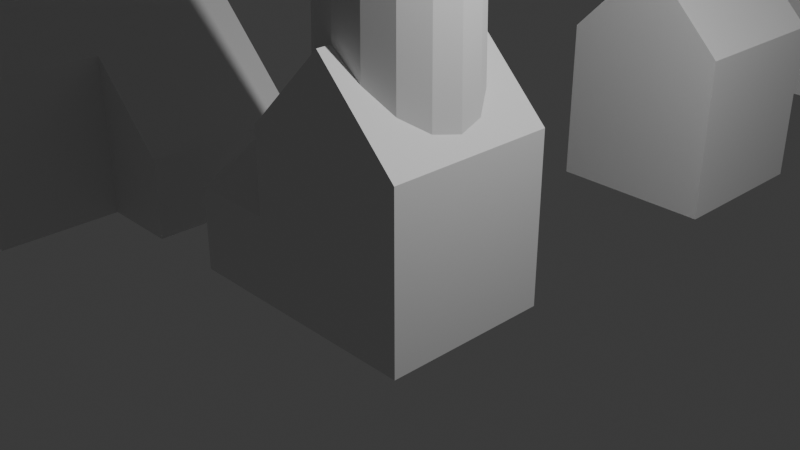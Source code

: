 # Source: 1.13_-_Making_a_Lighthouse.blend  (saved by Blender 4.2.66; exported with 4.5.12 LTS)
import bpy
from mathutils import Matrix  # noqa: F401  (used for matrix-valued properties, if any)

bpy.ops.wm.read_factory_settings(use_empty=True)
scene = bpy.context.scene
scene.name = 'Scene'

# ---- collections
col_collection = bpy.data.collections.new('Collection'); scene.collection.children.link(col_collection)
col_houses = bpy.data.collections.new('Houses'); scene.collection.children.link(col_houses)

# ---- materials (node trees are filled in below, after node groups)
mat_material = bpy.data.materials.new('Material')
mat_material.alpha_threshold = 0.0
mat_material.use_transparent_shadow = False
mat_material.roughness = 0.5
mat_material.line_color = (0.0, 0.0, 0.0, 1.0)

# ---- material node trees
mat_material.use_nodes = True; mat_material.node_tree.nodes.clear()
_N = mat_material.node_tree.nodes; _L = mat_material.node_tree.links
n0 = _N.new('ShaderNodeOutputMaterial'); n0.name = 'Material Output'; n0.location = (300, 300)
n1 = _N.new('ShaderNodeBsdfPrincipled'); n1.name = 'Principled BSDF'; n1.location = (10, 300)
n1.inputs[3].default_value = 1.45
_L.new(n1.outputs[0], n0.inputs[0])
n0.is_active_output = True

# ---- world
world_world = bpy.data.worlds.new('World'); scene.world = world_world
world_world.use_nodes = True; world_world.node_tree.nodes.clear()
_N = world_world.node_tree.nodes; _L = world_world.node_tree.links
n0 = _N.new('ShaderNodeOutputWorld'); n0.name = 'World Output'; n0.location = (300, 300)
n1 = _N.new('ShaderNodeBackground'); n1.name = 'Background'; n1.location = (10, 300)
n1.inputs[0].default_value = (0.05088, 0.05088, 0.05088, 1.0)
_L.new(n1.outputs[0], n0.inputs[0])
n0.is_active_output = True
world_world.color = (0.05088, 0.05088, 0.05088)
world_world.sun_shadow_jitter_overblur = 0.0

# ---- cameras
cam_camera = bpy.data.cameras.new('Camera')
cam_camera.clip_end = 100.0
cam_camera.ortho_scale = 7.314

# ---- lights
light_light = bpy.data.lights.new('Light', 'POINT')
light_light.energy = 1000.0
light_light.shadow_soft_size = 0.1

# ---- meshes
me_cylinder_001 = bpy.data.meshes.new('Cylinder.001')
me_cylinder_001.from_pydata([(0.0, 1.0, -1.0), (0.0, 0.8423, 1.0), (0.3827, 0.9239, -1.0), (0.3223, 0.7782, 1.0), (0.7071, 0.7071, -1.0), (0.5956, 0.5956, 1.0), (0.9239, 0.3827, -1.0), (0.7782, 0.3223, 1.0), (1.0, 0.0, -1.0), (0.8423, 0.0, 1.0), (0.9239, -0.3827, -1.0), (0.7782, -0.3223, 1.0), (0.7071, -0.7071, -1.0), (0.5956, -0.5956, 1.0), (0.3827, -0.9239, -1.0), (0.3223, -0.7782, 1.0), (0.0, -1.0, -1.0), (0.0, -0.8423, 1.0), (-0.3827, -0.9239, -1.0), (-0.3223, -0.7782, 1.0), (-0.7071, -0.7071, -1.0), (-0.5956, -0.5956, 1.0), (-0.9239, -0.3827, -1.0), (-0.7782, -0.3223, 1.0), (-1.0, 0.0, -1.0), (-0.8423, 0.0, 1.0), (-0.9239, 0.3827, -1.0), (-0.7782, 0.3223, 1.0), (-0.7071, 0.7071, -1.0), (-0.5956, 0.5956, 1.0), (-0.3827, 0.9239, -1.0), (-0.3223, 0.7782, 1.0), (0.3827, 0.9239, 1.0), (0.0, 1.0, 1.0), (0.7071, 0.7071, 1.0), (0.9239, 0.3827, 1.0), (1.0, 0.0, 1.0), (0.9239, -0.3827, 1.0), (0.7071, -0.7071, 1.0), (0.3827, -0.9239, 1.0), (0.0, -1.0, 1.0), (-0.3827, -0.9239, 1.0), (-0.7071, -0.7071, 1.0), (-0.9239, -0.3827, 1.0), (-1.0, 0.0, 1.0), (-0.9239, 0.3827, 1.0), (-0.7071, 0.7071, 1.0), (-0.3827, 0.9239, 1.0), (0.2801, 0.6762, 6.991), (8.882e-08, 0.7319, 6.991), (0.5175, 0.5175, 6.991), (0.6762, 0.2801, 6.991), (0.7319, 1.465e-09, 6.991), (0.6762, -0.2801, 6.991), (0.5175, -0.5175, 6.991), (0.2801, -0.6762, 6.991), (8.882e-08, -0.7319, 6.991), (-0.2801, -0.6762, 6.991), (-0.5175, -0.5175, 6.991), (-0.6762, -0.2801, 6.991), (-0.7319, 1.465e-09, 6.991), (-0.6762, 0.2801, 6.991), (-0.5175, 0.5175, 6.991), (-0.2801, 0.6762, 6.991), (0.3393, 0.8191, 6.991), (9.295e-08, 0.8866, 6.991), (0.6269, 0.6269, 6.991), (0.8191, 0.3393, 6.991), (0.8866, 3.153e-09, 6.991), (0.8191, -0.3393, 6.991), (0.6269, -0.6269, 6.991), (0.3393, -0.8191, 6.991), (9.295e-08, -0.8866, 6.991), (-0.3393, -0.8191, 6.991), (-0.6269, -0.6269, 6.991), (-0.8191, -0.3393, 6.991), (-0.8866, 3.153e-09, 6.991), (-0.8191, 0.3393, 6.991), (-0.6269, 0.6269, 6.991), (-0.3393, 0.8191, 6.991), (0.2472, 0.5967, 7.257), (1.032e-07, 0.6459, 7.257), (0.4567, 0.4567, 7.257), (0.5967, 0.2472, 7.257), (0.6459, 3.127e-09, 7.257), (0.5967, -0.2472, 7.257), (0.4567, -0.4567, 7.257), (0.2472, -0.5967, 7.257), (1.032e-07, -0.6459, 7.257), (-0.2472, -0.5967, 7.257), (-0.4567, -0.4567, 7.257), (-0.5967, -0.2472, 7.257), (-0.6459, 3.127e-09, 7.257), (-0.5967, 0.2472, 7.257), (-0.4567, 0.4567, 7.257), (-0.2472, 0.5967, 7.257), (0.3393, 0.8191, 7.257), (1.07e-07, 0.8866, 7.257), (0.6269, 0.6269, 7.257), (0.8191, 0.3393, 7.257), (0.8866, 3.153e-09, 7.257), (0.8191, -0.3393, 7.257), (0.6269, -0.6269, 7.257), (0.3393, -0.8191, 7.257), (1.07e-07, -0.8866, 7.257), (-0.3393, -0.8191, 7.257), (-0.6269, -0.6269, 7.257), (-0.8191, -0.3393, 7.257), (-0.8866, 3.153e-09, 7.257), (-0.8191, 0.3393, 7.257), (-0.6269, 0.6269, 7.257), (-0.3393, 0.8191, 7.257), (0.2472, 0.5967, 8.453), (4.381e-07, 0.6459, 8.453), (0.4567, 0.4567, 8.453), (0.5967, 0.2472, 8.453), (0.6459, 3.127e-09, 8.453), (0.5967, -0.2472, 8.453), (0.4567, -0.4567, 8.453), (0.2472, -0.5967, 8.453), (4.381e-07, -0.6459, 8.453), (-0.2472, -0.5967, 8.453), (-0.4567, -0.4567, 8.453), (-0.5967, -0.2472, 8.453), (-0.6459, 3.127e-09, 8.453), (-0.5967, 0.2472, 8.453), (-0.4567, 0.4567, 8.453), (-0.2472, 0.5967, 8.453), (0.3386, 0.8193, 8.453), (0.0006825, 0.8865, 8.453), (0.6251, 0.6279, 8.453), (0.8166, 0.3414, 8.453), (0.8838, 0.003429, 8.453), (0.8166, -0.3345, 8.453), (0.6251, -0.621, 8.453), (0.3386, -0.8125, 8.453), (0.0006825, -0.8797, 8.453), (-0.3373, -0.8125, 8.453), (-0.6238, -0.621, 8.453), (-0.8152, -0.3345, 8.453), (-0.8824, 0.003429, 8.453), (-0.8152, 0.3414, 8.453), (-0.6238, 0.6279, 8.453), (-0.3373, 0.8193, 8.453), (0.3386, 0.8193, 8.694), (0.0006825, 0.8865, 8.694), (0.6251, 0.6279, 8.694), (0.8166, 0.3414, 8.694), (0.8838, 0.003429, 8.694), (0.8166, -0.3345, 8.694), (0.6251, -0.621, 8.694), (0.3386, -0.8125, 8.694), (0.0006825, -0.8797, 8.694), (-0.3373, -0.8125, 8.694), (-0.6238, -0.621, 8.694), (-0.8152, -0.3345, 8.694), (-0.8824, 0.003429, 8.694), (-0.8152, 0.3414, 8.694), (-0.6238, 0.6279, 8.694), (-0.3373, 0.8193, 8.694), (4.47e-07, 0.0, 9.709), (4.47e-07, 0.0, 9.709), (4.172e-07, 0.0, 9.709), (4.172e-07, 0.0, 9.709), (4.172e-07, 7.451e-09, 9.709), (4.172e-07, 0.0, 9.709), (4.172e-07, 0.0, 9.709), (4.47e-07, 0.0, 9.709), (4.47e-07, 0.0, 9.709), (4.47e-07, 0.0, 9.709), (4.172e-07, 0.0, 9.709), (4.172e-07, 0.0, 9.709), (4.172e-07, 7.451e-09, 9.709), (4.172e-07, 0.0, 9.709), (4.172e-07, 0.0, 9.709), (4.47e-07, 0.0, 9.709)], [], [(0, 33, 32, 2), (2, 32, 34, 4), (4, 34, 35, 6), (6, 35, 36, 8), (8, 36, 37, 10), (10, 37, 38, 12), (12, 38, 39, 14), (14, 39, 40, 16), (16, 40, 41, 18), (18, 41, 42, 20), (20, 42, 43, 22), (22, 43, 44, 24), (24, 44, 45, 26), (26, 45, 46, 28), (25, 23, 59, 60), (28, 46, 47, 30), (30, 47, 33, 0), (0, 2, 4, 6, 8, 10, 12, 14, 16, 18, 20, 22, 24, 26, 28, 30), (1, 3, 32, 33), (3, 5, 34, 32), (5, 7, 35, 34), (7, 9, 36, 35), (9, 11, 37, 36), (11, 13, 38, 37), (13, 15, 39, 38), (15, 17, 40, 39), (17, 19, 41, 40), (19, 21, 42, 41), (21, 23, 43, 42), (23, 25, 44, 43), (25, 27, 45, 44), (27, 29, 46, 45), (29, 31, 47, 46), (31, 1, 33, 47), (58, 57, 73, 74), (11, 9, 52, 53), (27, 25, 60, 61), (13, 11, 53, 54), (29, 27, 61, 62), (15, 13, 54, 55), (31, 29, 62, 63), (17, 15, 55, 56), (3, 1, 49, 48), (1, 31, 63, 49), (19, 17, 56, 57), (5, 3, 48, 50), (21, 19, 57, 58), (7, 5, 50, 51), (23, 21, 58, 59), (9, 7, 51, 52), (79, 78, 110, 111), (51, 50, 66, 67), (59, 58, 74, 75), (52, 51, 67, 68), (60, 59, 75, 76), (53, 52, 68, 69), (61, 60, 76, 77), (54, 53, 69, 70), (62, 61, 77, 78), (55, 54, 70, 71), (63, 62, 78, 79), (56, 55, 71, 72), (48, 49, 65, 64), (49, 63, 79, 65), (57, 56, 72, 73), (50, 48, 64, 66), (92, 91, 123, 124), (72, 71, 103, 104), (64, 65, 97, 96), (65, 79, 111, 97), (73, 72, 104, 105), (66, 64, 96, 98), (74, 73, 105, 106), (67, 66, 98, 99), (75, 74, 106, 107), (68, 67, 99, 100), (76, 75, 107, 108), (69, 68, 100, 101), (77, 76, 108, 109), (70, 69, 101, 102), (78, 77, 109, 110), (71, 70, 102, 103), (81, 80, 96, 97), (80, 82, 98, 96), (82, 83, 99, 98), (83, 84, 100, 99), (84, 85, 101, 100), (85, 86, 102, 101), (86, 87, 103, 102), (87, 88, 104, 103), (88, 89, 105, 104), (89, 90, 106, 105), (90, 91, 107, 106), (91, 92, 108, 107), (92, 93, 109, 108), (93, 94, 110, 109), (94, 95, 111, 110), (95, 81, 97, 111), (122, 121, 137, 138), (85, 84, 116, 117), (93, 92, 124, 125), (86, 85, 117, 118), (94, 93, 125, 126), (87, 86, 118, 119), (95, 94, 126, 127), (88, 87, 119, 120), (80, 81, 113, 112), (81, 95, 127, 113), (89, 88, 120, 121), (82, 80, 112, 114), (90, 89, 121, 122), (83, 82, 114, 115), (91, 90, 122, 123), (84, 83, 115, 116), (143, 142, 158, 159), (115, 114, 130, 131), (123, 122, 138, 139), (116, 115, 131, 132), (124, 123, 139, 140), (117, 116, 132, 133), (125, 124, 140, 141), (118, 117, 133, 134), (126, 125, 141, 142), (119, 118, 134, 135), (127, 126, 142, 143), (120, 119, 135, 136), (112, 113, 129, 128), (113, 127, 143, 129), (121, 120, 136, 137), (114, 112, 128, 130), (149, 148, 164, 165), (136, 135, 151, 152), (128, 129, 145, 144), (129, 143, 159, 145), (137, 136, 152, 153), (130, 128, 144, 146), (138, 137, 153, 154), (131, 130, 146, 147), (139, 138, 154, 155), (132, 131, 147, 148), (140, 139, 155, 156), (133, 132, 148, 149), (141, 140, 156, 157), (134, 133, 149, 150), (142, 141, 157, 158), (135, 134, 150, 151), (160, 161, 175, 174, 173, 172, 171, 170, 169, 168, 167, 166, 165, 164, 163, 162), (157, 156, 172, 173), (150, 149, 165, 166), (158, 157, 173, 174), (151, 150, 166, 167), (159, 158, 174, 175), (152, 151, 167, 168), (144, 145, 161, 160), (145, 159, 175, 161), (153, 152, 168, 169), (146, 144, 160, 162), (154, 153, 169, 170), (147, 146, 162, 163), (155, 154, 170, 171), (148, 147, 163, 164), (156, 155, 171, 172)])
_uv = me_cylinder_001.uv_layers.new(name='UVMap')
_uv.uv.foreach_set('vector', [1.0, 0.5, 1.0, 1.0, 0.9375, 1.0, 0.9375, 0.5, 0.9375, 0.5, 0.9375, 1.0, 0.875, 1.0, 0.875, 0.5, 0.875, 0.5, 0.875, 1.0, 0.8125, 1.0, 0.8125, 0.5, 0.8125, 0.5, 0.8125, 1.0, 0.75, 1.0, 0.75, 0.5, 0.75, 0.5, 0.75, 1.0, 0.6875, 1.0, 0.6875, 0.5, 0.6875, 0.5, 0.6875, 1.0, 0.625, 1.0, 0.625, 0.5, 0.625, 0.5, 0.625, 1.0, 0.5625, 1.0, 0.5625, 0.5, 0.5625, 0.5, 0.5625, 1.0, 0.5, 1.0, 0.5, 0.5, 0.5, 0.5, 0.5, 1.0, 0.4375, 1.0, 0.4375, 0.5, 0.4375, 0.5, 0.4375, 1.0, 0.375, 1.0, 0.375, 0.5, 0.375, 0.5, 0.375, 1.0, 0.3125, 1.0, 0.3125, 0.5, 0.3125, 0.5, 0.3125, 1.0, 0.25, 1.0, 0.25, 0.5, 0.25, 0.5, 0.25, 1.0, 0.1875, 1.0, 0.1875, 0.5, 0.1875, 0.5, 0.1875, 1.0, 0.125, 1.0, 0.125, 0.5, 0.04785, 0.25, 0.06324, 0.1726, 0.06324, 0.1726, 0.04785, 0.25, 0.125, 0.5, 0.125, 1.0, 0.0625, 1.0, 0.0625, 0.5, 0.0625, 0.5, 0.0625, 1.0, 0.0, 1.0, 0.0, 0.5, 0.75, 0.49, 0.8418, 0.4717, 0.9197, 0.4197, 0.9717, 0.3418, 0.99, 0.25, 0.9717, 0.1582, 0.9197, 0.08029, 0.8418, 0.02827, 0.75, 0.01, 0.6582, 0.02827, 0.5803, 0.08029, 0.5283, 0.1582, 0.51, 0.25, 0.5283, 0.3418, 0.5803, 0.4197, 0.6582, 0.4717, 0.25, 0.4522, 0.3274, 0.4368, 0.3418, 0.4717, 0.25, 0.49, 0.3274, 0.4368, 0.3929, 0.3929, 0.4197, 0.4197, 0.3418, 0.4717, 0.3929, 0.3929, 0.4368, 0.3274, 0.4717, 0.3418, 0.4197, 0.4197, 0.4368, 0.3274, 0.4522, 0.25, 0.49, 0.25, 0.4717, 0.3418, 0.4522, 0.25, 0.4368, 0.1726, 0.4717, 0.1582, 0.49, 0.25, 0.4368, 0.1726, 0.3929, 0.1071, 0.4197, 0.08029, 0.4717, 0.1582, 0.3929, 0.1071, 0.3274, 0.06324, 0.3418, 0.02827, 0.4197, 0.08029, 0.3274, 0.06324, 0.25, 0.04785, 0.25, 0.01, 0.3418, 0.02827, 0.25, 0.04785, 0.1726, 0.06324, 0.1582, 0.02827, 0.25, 0.01, 0.1726, 0.06324, 0.1071, 0.1071, 0.08029, 0.08029, 0.1582, 0.02827, 0.1071, 0.1071, 0.06324, 0.1726, 0.02827, 0.1582, 0.08029, 0.08029, 0.06324, 0.1726, 0.04785, 0.25, 0.01, 0.25, 0.02827, 0.1582, 0.04785, 0.25, 0.06324, 0.3274, 0.02827, 0.3418, 0.01, 0.25, 0.06324, 0.3274, 0.1071, 0.3929, 0.08029, 0.4197, 0.02827, 0.3418, 0.1071, 0.3929, 0.1726, 0.4368, 0.1582, 0.4717, 0.08029, 0.4197, 0.1726, 0.4368, 0.25, 0.4522, 0.25, 0.49, 0.1582, 0.4717, 0.1071, 0.1071, 0.1726, 0.06324, 0.1726, 0.06324, 0.1071, 0.1071, 0.4368, 0.1726, 0.4522, 0.25, 0.4522, 0.25, 0.4368, 0.1726, 0.06324, 0.3274, 0.04785, 0.25, 0.04785, 0.25, 0.06324, 0.3274, 0.3929, 0.1071, 0.4368, 0.1726, 0.4368, 0.1726, 0.3929, 0.1071, 0.1071, 0.3929, 0.06324, 0.3274, 0.06324, 0.3274, 0.1071, 0.3929, 0.3274, 0.06324, 0.3929, 0.1071, 0.3929, 0.1071, 0.3274, 0.06324, 0.1726, 0.4368, 0.1071, 0.3929, 0.1071, 0.3929, 0.1726, 0.4368, 0.25, 0.04785, 0.3274, 0.06324, 0.3274, 0.06324, 0.25, 0.04785, 0.3274, 0.4368, 0.25, 0.4522, 0.25, 0.4522, 0.3274, 0.4368, 0.25, 0.4522, 0.1726, 0.4368, 0.1726, 0.4368, 0.25, 0.4522, 0.1726, 0.06324, 0.25, 0.04785, 0.25, 0.04785, 0.1726, 0.06324, 0.3929, 0.3929, 0.3274, 0.4368, 0.3274, 0.4368, 0.3929, 0.3929, 0.1071, 0.1071, 0.1726, 0.06324, 0.1726, 0.06324, 0.1071, 0.1071, 0.4368, 0.3274, 0.3929, 0.3929, 0.3929, 0.3929, 0.4368, 0.3274, 0.06324, 0.1726, 0.1071, 0.1071, 0.1071, 0.1071, 0.06324, 0.1726, 0.4522, 0.25, 0.4368, 0.3274, 0.4368, 0.3274, 0.4522, 0.25, 0.1726, 0.4368, 0.1071, 0.3929, 0.1071, 0.3929, 0.1726, 0.4368, 0.4368, 0.3274, 0.3929, 0.3929, 0.3929, 0.3929, 0.4368, 0.3274, 0.06324, 0.1726, 0.1071, 0.1071, 0.1071, 0.1071, 0.06324, 0.1726, 0.4522, 0.25, 0.4368, 0.3274, 0.4368, 0.3274, 0.4522, 0.25, 0.04785, 0.25, 0.06324, 0.1726, 0.06324, 0.1726, 0.04785, 0.25, 0.4368, 0.1726, 0.4522, 0.25, 0.4522, 0.25, 0.4368, 0.1726, 0.06324, 0.3274, 0.04785, 0.25, 0.04785, 0.25, 0.06324, 0.3274, 0.3929, 0.1071, 0.4368, 0.1726, 0.4368, 0.1726, 0.3929, 0.1071, 0.1071, 0.3929, 0.06324, 0.3274, 0.06324, 0.3274, 0.1071, 0.3929, 0.3274, 0.06324, 0.3929, 0.1071, 0.3929, 0.1071, 0.3274, 0.06324, 0.1726, 0.4368, 0.1071, 0.3929, 0.1071, 0.3929, 0.1726, 0.4368, 0.25, 0.04785, 0.3274, 0.06324, 0.3274, 0.06324, 0.25, 0.04785, 0.3274, 0.4368, 0.25, 0.4522, 0.25, 0.4522, 0.3274, 0.4368, 0.25, 0.4522, 0.1726, 0.4368, 0.1726, 0.4368, 0.25, 0.4522, 0.1726, 0.06324, 0.25, 0.04785, 0.25, 0.04785, 0.1726, 0.06324, 0.3929, 0.3929, 0.3274, 0.4368, 0.3274, 0.4368, 0.3929, 0.3929, 0.09964, 0.25, 0.1111, 0.1925, 0.1111, 0.1925, 0.09964, 0.25, 0.25, 0.04785, 0.3274, 0.06324, 0.3274, 0.06324, 0.25, 0.04785, 0.3274, 0.4368, 0.25, 0.4522, 0.25, 0.4522, 0.3274, 0.4368, 0.25, 0.4522, 0.1726, 0.4368, 0.1726, 0.4368, 0.25, 0.4522, 0.1726, 0.06324, 0.25, 0.04785, 0.25, 0.04785, 0.1726, 0.06324, 0.3929, 0.3929, 0.3274, 0.4368, 0.3274, 0.4368, 0.3929, 0.3929, 0.1071, 0.1071, 0.1726, 0.06324, 0.1726, 0.06324, 0.1071, 0.1071, 0.4368, 0.3274, 0.3929, 0.3929, 0.3929, 0.3929, 0.4368, 0.3274, 0.06324, 0.1726, 0.1071, 0.1071, 0.1071, 0.1071, 0.06324, 0.1726, 0.4522, 0.25, 0.4368, 0.3274, 0.4368, 0.3274, 0.4522, 0.25, 0.04785, 0.25, 0.06324, 0.1726, 0.06324, 0.1726, 0.04785, 0.25, 0.4368, 0.1726, 0.4522, 0.25, 0.4522, 0.25, 0.4368, 0.1726, 0.06324, 0.3274, 0.04785, 0.25, 0.04785, 0.25, 0.06324, 0.3274, 0.3929, 0.1071, 0.4368, 0.1726, 0.4368, 0.1726, 0.3929, 0.1071, 0.1071, 0.3929, 0.06324, 0.3274, 0.06324, 0.3274, 0.1071, 0.3929, 0.3274, 0.06324, 0.3929, 0.1071, 0.3929, 0.1071, 0.3274, 0.06324, 0.25, 0.4004, 0.3075, 0.3889, 0.3274, 0.4368, 0.25, 0.4522, 0.3075, 0.3889, 0.3563, 0.3563, 0.3929, 0.3929, 0.3274, 0.4368, 0.3563, 0.3563, 0.3889, 0.3075, 0.4368, 0.3274, 0.3929, 0.3929, 0.3889, 0.3075, 0.4004, 0.25, 0.4522, 0.25, 0.4368, 0.3274, 0.4004, 0.25, 0.3889, 0.1925, 0.4368, 0.1726, 0.4522, 0.25, 0.3889, 0.1925, 0.3563, 0.1437, 0.3929, 0.1071, 0.4368, 0.1726, 0.3563, 0.1437, 0.3075, 0.1111, 0.3274, 0.06324, 0.3929, 0.1071, 0.3075, 0.1111, 0.25, 0.09964, 0.25, 0.04785, 0.3274, 0.06324, 0.25, 0.09964, 0.1925, 0.1111, 0.1726, 0.06324, 0.25, 0.04785, 0.1925, 0.1111, 0.1437, 0.1437, 0.1071, 0.1071, 0.1726, 0.06324, 0.1437, 0.1437, 0.1111, 0.1925, 0.06324, 0.1726, 0.1071, 0.1071, 0.1111, 0.1925, 0.09964, 0.25, 0.04785, 0.25, 0.06324, 0.1726, 0.09964, 0.25, 0.1111, 0.3075, 0.06324, 0.3274, 0.04785, 0.25, 0.1111, 0.3075, 0.1437, 0.3563, 0.1071, 0.3929, 0.06324, 0.3274, 0.1437, 0.3563, 0.1925, 0.3889, 0.1726, 0.4368, 0.1071, 0.3929, 0.1925, 0.3889, 0.25, 0.4004, 0.25, 0.4522, 0.1726, 0.4368, 0.1437, 0.1437, 0.1925, 0.1111, 0.1925, 0.1111, 0.1437, 0.1437, 0.3889, 0.1925, 0.4004, 0.25, 0.4004, 0.25, 0.3889, 0.1925, 0.1111, 0.3075, 0.09964, 0.25, 0.09964, 0.25, 0.1111, 0.3075, 0.3563, 0.1437, 0.3889, 0.1925, 0.3889, 0.1925, 0.3563, 0.1437, 0.1437, 0.3563, 0.1111, 0.3075, 0.1111, 0.3075, 0.1437, 0.3563, 0.3075, 0.1111, 0.3563, 0.1437, 0.3563, 0.1437, 0.3075, 0.1111, 0.1925, 0.3889, 0.1437, 0.3563, 0.1437, 0.3563, 0.1925, 0.3889, 0.25, 0.09964, 0.3075, 0.1111, 0.3075, 0.1111, 0.25, 0.09964, 0.3075, 0.3889, 0.25, 0.4004, 0.25, 0.4004, 0.3075, 0.3889, 0.25, 0.4004, 0.1925, 0.3889, 0.1925, 0.3889, 0.25, 0.4004, 0.1925, 0.1111, 0.25, 0.09964, 0.25, 0.09964, 0.1925, 0.1111, 0.3563, 0.3563, 0.3075, 0.3889, 0.3075, 0.3889, 0.3563, 0.3563, 0.1437, 0.1437, 0.1925, 0.1111, 0.1925, 0.1111, 0.1437, 0.1437, 0.3889, 0.3075, 0.3563, 0.3563, 0.3563, 0.3563, 0.3889, 0.3075, 0.1111, 0.1925, 0.1437, 0.1437, 0.1437, 0.1437, 0.1111, 0.1925, 0.4004, 0.25, 0.3889, 0.3075, 0.3889, 0.3075, 0.4004, 0.25, 0.1925, 0.3889, 0.1437, 0.3563, 0.1437, 0.3563, 0.1925, 0.3889, 0.3889, 0.3075, 0.3563, 0.3563, 0.3563, 0.3563, 0.3889, 0.3075, 0.1111, 0.1925, 0.1437, 0.1437, 0.1437, 0.1437, 0.1111, 0.1925, 0.4004, 0.25, 0.3889, 0.3075, 0.3889, 0.3075, 0.4004, 0.25, 0.09964, 0.25, 0.1111, 0.1925, 0.1111, 0.1925, 0.09964, 0.25, 0.3889, 0.1925, 0.4004, 0.25, 0.4004, 0.25, 0.3889, 0.1925, 0.1111, 0.3075, 0.09964, 0.25, 0.09964, 0.25, 0.1111, 0.3075, 0.3563, 0.1437, 0.3889, 0.1925, 0.3889, 0.1925, 0.3563, 0.1437, 0.1437, 0.3563, 0.1111, 0.3075, 0.1111, 0.3075, 0.1437, 0.3563, 0.3075, 0.1111, 0.3563, 0.1437, 0.3563, 0.1437, 0.3075, 0.1111, 0.1925, 0.3889, 0.1437, 0.3563, 0.1437, 0.3563, 0.1925, 0.3889, 0.25, 0.09964, 0.3075, 0.1111, 0.3075, 0.1111, 0.25, 0.09964, 0.3075, 0.3889, 0.25, 0.4004, 0.25, 0.4004, 0.3075, 0.3889, 0.25, 0.4004, 0.1925, 0.3889, 0.1925, 0.3889, 0.25, 0.4004, 0.1925, 0.1111, 0.25, 0.09964, 0.25, 0.09964, 0.1925, 0.1111, 0.3563, 0.3563, 0.3075, 0.3889, 0.3075, 0.3889, 0.3563, 0.3563, 0.3889, 0.1925, 0.4004, 0.25, 0.4004, 0.25, 0.3889, 0.1925, 0.25, 0.09964, 0.3075, 0.1111, 0.3075, 0.1111, 0.25, 0.09964, 0.3075, 0.3889, 0.25, 0.4004, 0.25, 0.4004, 0.3075, 0.3889, 0.25, 0.4004, 0.1925, 0.3889, 0.1925, 0.3889, 0.25, 0.4004, 0.1925, 0.1111, 0.25, 0.09964, 0.25, 0.09964, 0.1925, 0.1111, 0.3563, 0.3563, 0.3075, 0.3889, 0.3075, 0.3889, 0.3563, 0.3563, 0.1437, 0.1437, 0.1925, 0.1111, 0.1925, 0.1111, 0.1437, 0.1437, 0.3889, 0.3075, 0.3563, 0.3563, 0.3563, 0.3563, 0.3889, 0.3075, 0.1111, 0.1925, 0.1437, 0.1437, 0.1437, 0.1437, 0.1111, 0.1925, 0.4004, 0.25, 0.3889, 0.3075, 0.3889, 0.3075, 0.4004, 0.25, 0.09964, 0.25, 0.1111, 0.1925, 0.1111, 0.1925, 0.09964, 0.25, 0.3889, 0.1925, 0.4004, 0.25, 0.4004, 0.25, 0.3889, 0.1925, 0.1111, 0.3075, 0.09964, 0.25, 0.09964, 0.25, 0.1111, 0.3075, 0.3563, 0.1437, 0.3889, 0.1925, 0.3889, 0.1925, 0.3563, 0.1437, 0.1437, 0.3563, 0.1111, 0.3075, 0.1111, 0.3075, 0.1437, 0.3563, 0.3075, 0.1111, 0.3563, 0.1437, 0.3563, 0.1437, 0.3075, 0.1111, 0.3075, 0.3889, 0.25, 0.4004, 0.1925, 0.3889, 0.1437, 0.3563, 0.1111, 0.3075, 0.09964, 0.25, 0.1111, 0.1925, 0.1437, 0.1437, 0.1925, 0.1111, 0.25, 0.09964, 0.3075, 0.1111, 0.3563, 0.1437, 0.3889, 0.1925, 0.4004, 0.25, 0.3889, 0.3075, 0.3563, 0.3563, 0.1111, 0.3075, 0.09964, 0.25, 0.09964, 0.25, 0.1111, 0.3075, 0.3563, 0.1437, 0.3889, 0.1925, 0.3889, 0.1925, 0.3563, 0.1437, 0.1437, 0.3563, 0.1111, 0.3075, 0.1111, 0.3075, 0.1437, 0.3563, 0.3075, 0.1111, 0.3563, 0.1437, 0.3563, 0.1437, 0.3075, 0.1111, 0.1925, 0.3889, 0.1437, 0.3563, 0.1437, 0.3563, 0.1925, 0.3889, 0.25, 0.09964, 0.3075, 0.1111, 0.3075, 0.1111, 0.25, 0.09964, 0.3075, 0.3889, 0.25, 0.4004, 0.25, 0.4004, 0.3075, 0.3889, 0.25, 0.4004, 0.1925, 0.3889, 0.1925, 0.3889, 0.25, 0.4004, 0.1925, 0.1111, 0.25, 0.09964, 0.25, 0.09964, 0.1925, 0.1111, 0.3563, 0.3563, 0.3075, 0.3889, 0.3075, 0.3889, 0.3563, 0.3563, 0.1437, 0.1437, 0.1925, 0.1111, 0.1925, 0.1111, 0.1437, 0.1437, 0.3889, 0.3075, 0.3563, 0.3563, 0.3563, 0.3563, 0.3889, 0.3075, 0.1111, 0.1925, 0.1437, 0.1437, 0.1437, 0.1437, 0.1111, 0.1925, 0.4004, 0.25, 0.3889, 0.3075, 0.3889, 0.3075, 0.4004, 0.25, 0.09964, 0.25, 0.1111, 0.1925, 0.1111, 0.1925, 0.09964, 0.25])
me_cylinder_001.update()
me_cube = bpy.data.meshes.new('Cube')
me_cube.from_pydata([(1.0, 1.0, 1.0), (1.0, 1.0, -1.0), (1.0, -1.0, 1.0), (1.0, -1.0, -1.0), (-1.0, 1.0, 1.0), (-1.0, 1.0, -1.0), (-1.0, -1.0, 1.0), (-1.0, -1.0, -1.0), (0.0, 1.0, -1.0), (0.0, -1.0, 2.0), (0.0, -1.0, -1.0), (0.0, 1.0, 2.0)], [], [(11, 4, 6, 9), (10, 9, 6, 7), (7, 6, 4, 5), (8, 1, 3, 10), (1, 0, 2, 3), (8, 11, 0, 1), (5, 4, 11, 8), (5, 8, 10, 7), (3, 2, 9, 10), (0, 11, 9, 2)])
_uv = me_cube.uv_layers.new(name='UVMap')
_uv.uv.foreach_set('vector', [0.75, 0.5, 0.875, 0.5, 0.875, 0.75, 0.75, 0.75, 0.375, 0.875, 0.625, 0.875, 0.625, 1.0, 0.375, 1.0, 0.375, 0.0, 0.625, 0.0, 0.625, 0.25, 0.375, 0.25, 0.25, 0.5, 0.375, 0.5, 0.375, 0.75, 0.25, 0.75, 0.375, 0.5, 0.625, 0.5, 0.625, 0.75, 0.375, 0.75, 0.375, 0.375, 0.625, 0.375, 0.625, 0.5, 0.375, 0.5, 0.375, 0.25, 0.625, 0.25, 0.625, 0.375, 0.375, 0.375, 0.125, 0.5, 0.25, 0.5, 0.25, 0.75, 0.125, 0.75, 0.375, 0.75, 0.625, 0.75, 0.625, 0.875, 0.375, 0.875, 0.625, 0.5, 0.75, 0.5, 0.75, 0.75, 0.625, 0.75])
me_cube.materials.append(mat_material)
me_cube.use_mirror_vertex_groups = False
me_cube.update()
me_cube_001 = bpy.data.meshes.new('Cube.001')
me_cube_001.from_pydata([(1.0, 1.0, 1.0), (1.0, 1.0, -1.0), (1.0, -1.0, 1.0), (1.0, -1.0, -1.0), (-1.0, 1.0, 1.0), (-1.0, 1.0, -1.0), (-1.0, -1.0, 1.0), (-1.0, -1.0, -1.0), (0.0, 1.0, -1.0), (0.0, -1.0, 2.0), (0.0, -1.0, -1.0), (0.0, 1.0, 2.0)], [], [(11, 4, 6, 9), (10, 9, 6, 7), (7, 6, 4, 5), (8, 1, 3, 10), (1, 0, 2, 3), (8, 11, 0, 1), (5, 4, 11, 8), (5, 8, 10, 7), (3, 2, 9, 10), (0, 11, 9, 2)])
_uv = me_cube_001.uv_layers.new(name='UVMap')
_uv.uv.foreach_set('vector', [0.75, 0.5, 0.875, 0.5, 0.875, 0.75, 0.75, 0.75, 0.375, 0.875, 0.625, 0.875, 0.625, 1.0, 0.375, 1.0, 0.375, 0.0, 0.625, 0.0, 0.625, 0.25, 0.375, 0.25, 0.25, 0.5, 0.375, 0.5, 0.375, 0.75, 0.25, 0.75, 0.375, 0.5, 0.625, 0.5, 0.625, 0.75, 0.375, 0.75, 0.375, 0.375, 0.625, 0.375, 0.625, 0.5, 0.375, 0.5, 0.375, 0.25, 0.625, 0.25, 0.625, 0.375, 0.375, 0.375, 0.125, 0.5, 0.25, 0.5, 0.25, 0.75, 0.125, 0.75, 0.375, 0.75, 0.625, 0.75, 0.625, 0.875, 0.375, 0.875, 0.625, 0.5, 0.75, 0.5, 0.75, 0.75, 0.625, 0.75])
me_cube_001.materials.append(mat_material)
me_cube_001.use_mirror_vertex_groups = False
me_cube_001.update()
me_cube_002 = bpy.data.meshes.new('Cube.002')
me_cube_002.from_pydata([(-1.0, -1.0, -1.0), (-1.0, -1.0, 0.0), (-1.0, 1.0, -1.0), (-1.0, 1.0, 0.0), (1.0, -1.0, -1.0), (1.0, -1.0, 0.0), (1.0, 1.0, -1.0), (1.0, 1.0, 0.0), (0.0, 1.0, -1.0), (0.0, 1.0, 1.0), (0.0, -1.0, -1.0), (0.0, -1.0, 1.0)], [], [(0, 1, 3, 2), (8, 9, 7, 6), (6, 7, 5, 4), (10, 11, 1, 0), (8, 6, 4, 10), (9, 3, 1, 11), (7, 9, 11, 5), (2, 8, 10, 0), (4, 5, 11, 10), (2, 3, 9, 8)])
_uv = me_cube_002.uv_layers.new(name='UVMap')
_uv.uv.foreach_set('vector', [0.375, 0.0, 0.625, 0.0, 0.625, 0.25, 0.375, 0.25, 0.375, 0.375, 0.625, 0.375, 0.625, 0.5, 0.375, 0.5, 0.375, 0.5, 0.625, 0.5, 0.625, 0.75, 0.375, 0.75, 0.375, 0.875, 0.625, 0.875, 0.625, 1.0, 0.375, 1.0, 0.25, 0.5, 0.375, 0.5, 0.375, 0.75, 0.25, 0.75, 0.75, 0.5, 0.875, 0.5, 0.875, 0.75, 0.75, 0.75, 0.625, 0.5, 0.75, 0.5, 0.75, 0.75, 0.625, 0.75, 0.125, 0.5, 0.25, 0.5, 0.25, 0.75, 0.125, 0.75, 0.375, 0.75, 0.625, 0.75, 0.625, 0.875, 0.375, 0.875, 0.375, 0.25, 0.625, 0.25, 0.625, 0.375, 0.375, 0.375])
me_cube_002.update()
me_cube_004 = bpy.data.meshes.new('Cube.004')
me_cube_004.from_pydata([(1.0, 1.0, 1.0), (1.0, 1.0, -1.0), (1.0, -1.0, 1.0), (1.0, -1.0, -1.0), (-1.0, 1.0, 1.0), (-1.0, 1.0, -1.0), (-1.0, -1.0, 1.0), (-1.0, -1.0, -1.0), (0.0, 1.0, -1.0), (0.0, -1.0, 2.0), (0.0, -1.0, -1.0), (0.0, 1.0, 2.0), (-1.0, -2.5, -1.0), (-1.0, -2.5, 1.0), (1.0, -2.5, 1.0), (1.0, -2.5, -1.0), (0.0, -2.5, 2.0), (0.0, -2.5, -1.0), (2.0, 1.0, 0.0), (2.0, 1.0, -1.0), (2.0, -1.0, 0.0), (2.0, -1.0, -1.0)], [], [(11, 4, 6, 9), (6, 7, 12, 13), (7, 6, 4, 5), (8, 1, 3, 10), (2, 3, 21, 20), (8, 11, 0, 1), (5, 4, 11, 8), (5, 8, 10, 7), (7, 10, 17, 12), (0, 11, 9, 2), (17, 16, 13, 12), (15, 14, 16, 17), (10, 3, 15, 17), (9, 6, 13, 16), (3, 2, 14, 15), (2, 9, 16, 14), (19, 18, 20, 21), (1, 0, 18, 19), (3, 1, 19, 21), (0, 2, 20, 18)])
_uv = me_cube_004.uv_layers.new(name='UVMap')
_uv.uv.foreach_set('vector', [0.75, 0.5, 0.875, 0.5, 0.875, 0.75, 0.75, 0.75, 0.625, 0.0, 0.375, 0.0, 0.375, 0.0, 0.625, 0.0, 0.375, 0.0, 0.625, 0.0, 0.625, 0.25, 0.375, 0.25, 0.25, 0.5, 0.375, 0.5, 0.375, 0.75, 0.25, 0.75, 0.625, 0.75, 0.375, 0.75, 0.375, 0.75, 0.625, 0.75, 0.375, 0.375, 0.625, 0.375, 0.625, 0.5, 0.375, 0.5, 0.375, 0.25, 0.625, 0.25, 0.625, 0.375, 0.375, 0.375, 0.125, 0.5, 0.25, 0.5, 0.25, 0.75, 0.125, 0.75, 0.125, 0.75, 0.25, 0.75, 0.25, 0.75, 0.125, 0.75, 0.625, 0.5, 0.75, 0.5, 0.75, 0.75, 0.625, 0.75, 0.375, 0.875, 0.625, 0.875, 0.625, 1.0, 0.375, 1.0, 0.375, 0.75, 0.625, 0.75, 0.625, 0.875, 0.375, 0.875, 0.25, 0.75, 0.375, 0.75, 0.375, 0.75, 0.25, 0.75, 0.75, 0.75, 0.875, 0.75, 0.875, 0.75, 0.75, 0.75, 0.375, 0.75, 0.625, 0.75, 0.625, 0.75, 0.375, 0.75, 0.625, 0.75, 0.75, 0.75, 0.75, 0.75, 0.625, 0.75, 0.375, 0.5, 0.625, 0.5, 0.625, 0.75, 0.375, 0.75, 0.375, 0.5, 0.625, 0.5, 0.625, 0.5, 0.375, 0.5, 0.375, 0.75, 0.375, 0.5, 0.375, 0.5, 0.375, 0.75, 0.625, 0.5, 0.625, 0.75, 0.625, 0.75, 0.625, 0.5])
me_cube_004.materials.append(mat_material)
me_cube_004.use_mirror_vertex_groups = False
me_cube_004.update()
me_cube_005 = bpy.data.meshes.new('Cube.005')
me_cube_005.from_pydata([(1.0, 1.0, 1.0), (1.0, 1.0, -1.0), (1.0, -1.0, 1.0), (1.0, -1.0, -1.0), (-1.0, 1.0, 1.0), (-1.0, 1.0, -1.0), (-1.0, -1.0, 1.0), (-1.0, -1.0, -1.0), (0.0, 1.0, -1.0), (0.0, -1.0, 2.0), (0.0, -1.0, -1.0), (0.0, 1.0, 2.0), (1.0, 1.0, 0.0), (-1.0, -1.0, 0.0), (1.0, -1.0, 0.0), (-1.0, 1.0, 0.0), (0.0, 1.0, 0.5), (0.0, -1.0, 0.5), (-2.0, 1.0, -1.0), (-2.0, -1.0, -1.0), (-2.0, 1.0, 0.0), (-2.0, -1.0, 0.0), (-1.0, 0.0, -1.0), (1.0, 0.0, 1.0), (-1.0, 0.0, 1.0), (1.0, 0.0, -1.0), (0.0, 0.0, -1.0), (0.0, 0.0, 2.0), (1.0, 0.0, 0.0), (-1.0, 0.0, 0.5), (-2.0, 0.0, -1.0), (-2.0, 0.0, 0.5)], [], [(27, 24, 6, 9), (17, 9, 6, 13), (29, 24, 4, 15), (26, 25, 3, 10), (28, 23, 2, 14), (16, 11, 0, 12), (15, 4, 11, 16), (22, 26, 10, 7), (14, 2, 9, 17), (23, 27, 9, 2), (3, 14, 17, 10), (5, 15, 16, 8), (8, 16, 12, 1), (25, 28, 14, 3), (22, 7, 19, 30), (10, 17, 13, 7), (30, 31, 20, 18), (15, 5, 18, 20), (7, 13, 21, 19), (29, 15, 20, 31), (13, 29, 31, 21), (19, 21, 31, 30), (5, 22, 30, 18), (1, 12, 28, 25), (0, 11, 27, 23), (5, 8, 26, 22), (12, 0, 23, 28), (8, 1, 25, 26), (13, 6, 24, 29), (11, 4, 24, 27)])
_uv = me_cube_005.uv_layers.new(name='UVMap')
_uv.uv.foreach_set('vector', [0.75, 0.625, 0.875, 0.625, 0.875, 0.75, 0.75, 0.75, 0.5, 0.875, 0.625, 0.875, 0.625, 1.0, 0.5, 1.0, 0.5, 0.125, 0.625, 0.125, 0.625, 0.25, 0.5, 0.25, 0.25, 0.625, 0.375, 0.625, 0.375, 0.75, 0.25, 0.75, 0.5, 0.625, 0.625, 0.625, 0.625, 0.75, 0.5, 0.75, 0.5, 0.375, 0.625, 0.375, 0.625, 0.5, 0.5, 0.5, 0.5, 0.25, 0.625, 0.25, 0.625, 0.375, 0.5, 0.375, 0.125, 0.625, 0.25, 0.625, 0.25, 0.75, 0.125, 0.75, 0.5, 0.75, 0.625, 0.75, 0.625, 0.875, 0.5, 0.875, 0.625, 0.625, 0.75, 0.625, 0.75, 0.75, 0.625, 0.75, 0.375, 0.75, 0.5, 0.75, 0.5, 0.875, 0.375, 0.875, 0.375, 0.25, 0.5, 0.25, 0.5, 0.375, 0.375, 0.375, 0.375, 0.375, 0.5, 0.375, 0.5, 0.5, 0.375, 0.5, 0.375, 0.625, 0.5, 0.625, 0.5, 0.75, 0.375, 0.75, 0.125, 0.625, 0.125, 0.75, 0.125, 0.75, 0.125, 0.625, 0.375, 0.875, 0.5, 0.875, 0.5, 1.0, 0.375, 1.0, 0.375, 0.125, 0.5, 0.125, 0.5, 0.25, 0.375, 0.25, 0.5, 0.25, 0.375, 0.25, 0.375, 0.25, 0.5, 0.25, 0.375, 1.0, 0.5, 1.0, 0.5, 1.0, 0.375, 1.0, 0.5, 0.125, 0.5, 0.25, 0.5, 0.25, 0.5, 0.125, 0.5, 0.0, 0.5, 0.125, 0.5, 0.125, 0.5, 0.0, 0.375, 0.0, 0.5, 0.0, 0.5, 0.125, 0.375, 0.125, 0.125, 0.5, 0.125, 0.625, 0.125, 0.625, 0.125, 0.5, 0.375, 0.5, 0.5, 0.5, 0.5, 0.625, 0.375, 0.625, 0.625, 0.5, 0.75, 0.5, 0.75, 0.625, 0.625, 0.625, 0.125, 0.5, 0.25, 0.5, 0.25, 0.625, 0.125, 0.625, 0.5, 0.5, 0.625, 0.5, 0.625, 0.625, 0.5, 0.625, 0.25, 0.5, 0.375, 0.5, 0.375, 0.625, 0.25, 0.625, 0.5, 0.0, 0.625, 0.0, 0.625, 0.125, 0.5, 0.125, 0.75, 0.5, 0.875, 0.5, 0.875, 0.625, 0.75, 0.625])
me_cube_005.materials.append(mat_material)
me_cube_005.use_mirror_vertex_groups = False
me_cube_005.update()

# ---- objects
ob_light = bpy.data.objects.new('Light', light_light)
ob_camera = bpy.data.objects.new('Camera', cam_camera)
ob_cylinder = bpy.data.objects.new('Cylinder', me_cylinder_001)
ob_house_2 = bpy.data.objects.new('House 2', me_cube)
ob_house_1 = bpy.data.objects.new('House 1', me_cube_001)
ob_bungalow = bpy.data.objects.new('Bungalow', me_cube_002)
ob_ext_house_1 = bpy.data.objects.new('Ext House 1', me_cube_004)
ob_ext_house_2 = bpy.data.objects.new('Ext House 2', me_cube_005)

# ---- transforms, parenting, visibility, modifiers, constraints
ob_light.location = (4.076, 1.005, 5.904)
ob_light.rotation_euler = (0.6503, 0.05522, 1.866)
ob_light.lock_rotations_4d = False
ob_light.empty_display_type = 'ARROWS'
ob_light.color = (0.0, 0.0, 0.0, 0.0)
ob_light.lineart.crease_threshold = 0.0
ob_camera.location = (7.359, -6.926, 4.958)
ob_camera.rotation_euler = (1.109, 0.0, 0.8149)
ob_camera.lock_rotations_4d = False
ob_camera.empty_display_type = 'ARROWS'
ob_camera.color = (0.0, 0.0, 0.0, 0.0)
ob_camera.display_type = 'WIRE'
ob_camera.lineart.crease_threshold = 0.0
ob_cylinder.location = (0.0, 0.0, 0.0)
ob_house_2.location = (0.0, 5.0, 0.0)
ob_house_2.lock_rotations_4d = False
ob_house_2.empty_display_type = 'ARROWS'
ob_house_2.lineart.crease_threshold = 0.0
ob_house_1.location = (0.0, 10.0, 0.0)
ob_house_1.lock_rotations_4d = False
ob_house_1.empty_display_type = 'ARROWS'
ob_house_1.lineart.crease_threshold = 0.0
ob_bungalow.location = (0.0, 15.0, 0.0)
ob_ext_house_1.location = (-5.0, 0.0, 0.0)
ob_ext_house_1.lock_rotations_4d = False
ob_ext_house_1.empty_display_type = 'ARROWS'
ob_ext_house_1.lineart.crease_threshold = 0.0
ob_ext_house_2.location = (0.0, 0.0, 0.0)
ob_ext_house_2.lock_rotations_4d = False
ob_ext_house_2.empty_display_type = 'ARROWS'
ob_ext_house_2.lineart.crease_threshold = 0.0

# ---- collection membership
col_collection.objects.link(ob_light)
col_collection.objects.link(ob_camera)
col_collection.objects.link(ob_cylinder)
col_houses.objects.link(ob_house_2)
col_houses.objects.link(ob_house_1)
col_houses.objects.link(ob_bungalow)
col_houses.objects.link(ob_ext_house_1)
col_houses.objects.link(ob_ext_house_2)

# ---- scene / render settings (as saved in the file)
scene.camera = ob_camera
scene.frame_start = 1; scene.frame_end = 250; scene.frame_set(1)
scene.render.engine = 'BLENDER_EEVEE_NEXT'
bpy.context.view_layer.update()
